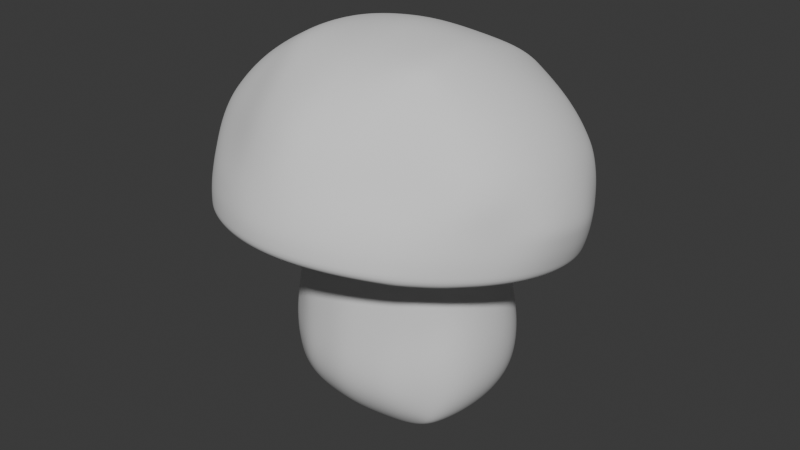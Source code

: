 # Source: BeforeMerge.blend  (saved by Blender 5.0.119; exported with 4.5.12 LTS)
import bpy
from mathutils import Matrix  # noqa: F401  (used for matrix-valued properties, if any)

bpy.ops.wm.read_factory_settings(use_empty=True)
scene = bpy.context.scene
scene.name = 'Scene'

# ---- collections
col_collection = bpy.data.collections.new('Collection'); scene.collection.children.link(col_collection)

# ---- materials (node trees are filled in below, after node groups)
mat_material = bpy.data.materials.new('Material')
mat_material.alpha_threshold = 0.0
mat_material.use_backface_culling_lightprobe_volume = False
mat_material.roughness = 0.5
mat_material.line_color = (0.0, 0.0, 0.0, 1.0)

# ---- material node trees
mat_material.use_nodes = True; mat_material.node_tree.nodes.clear()
_N = mat_material.node_tree.nodes; _L = mat_material.node_tree.links
n0 = _N.new('ShaderNodeOutputMaterial'); n0.name = 'Material Output'; n0.location = (200, 100)
n1 = _N.new('ShaderNodeBsdfPrincipled'); n1.name = 'Principled BSDF'; n1.location = (-200, 100)
_L.new(n1.outputs[0], n0.inputs[0])
n0.is_active_output = True

# ---- world
world_world = bpy.data.worlds.new('World'); scene.world = world_world
world_world.use_nodes = True; world_world.node_tree.nodes.clear()
_N = world_world.node_tree.nodes; _L = world_world.node_tree.links
n0 = _N.new('ShaderNodeOutputWorld'); n0.name = 'World Output'; n0.location = (200, 100)
n1 = _N.new('ShaderNodeBackground'); n1.name = 'Background'; n1.location = (-200, 100)
n1.inputs[0].default_value = (0.05088, 0.05088, 0.05088, 1.0)
_L.new(n1.outputs[0], n0.inputs[0])
n0.is_active_output = True
world_world.color = (0.05088, 0.05088, 0.05088)
world_world.sun_shadow_jitter_overblur = 0.0

# ---- meshes
me_cube_001 = bpy.data.meshes.new('Cube.001')
me_cube_001.from_pydata([(-1.041, -1.154, -0.735), (-0.701, -0.4722, 0.5752), (-1.057, 0.8738, -1.083), (-0.6808, 0.7257, 0.3754), (-1.368, 0.4743, -1.011), (-1.483, -0.0979, -0.9139), (-1.369, -0.6697, -0.8172), (-1.1, -0.9568, -0.1079), (-1.058, -0.7927, 0.162), (-0.8912, -0.637, 0.4119), (-0.7945, -0.2058, 0.5618), (-0.8461, 0.1216, 0.5143), (-0.7945, 0.4478, 0.4503), (-0.8246, 0.8677, 0.156), (-0.9509, 0.9539, -0.1285), (-1.006, 1.02, -0.4514), (0.0, 1.268, -1.166), (-0.5466, 1.199, -1.148), (-0.4823, 0.8284, 0.3887), (0.0, 0.8921, 0.3873), (-0.5499, -1.477, -0.6801), (0.0, -1.591, -0.6608), (0.0, -0.6479, 0.65), (-0.4823, -0.5841, 0.6297), (-1.423, -0.5429, -0.1814), (-1.325, -0.4133, 0.09391), (-1.106, -0.3069, 0.353), (-1.549, -0.02804, -0.2706), (-1.41, 0.04542, 0.01543), (-1.179, 0.09005, 0.2848), (-1.432, 0.5033, -0.3626), (-1.325, 0.5112, -0.06386), (-1.106, 0.4907, 0.2169), (-0.4738, 1.301, -0.493), (-0.4823, 1.196, -0.1288), (-0.4823, 1.058, 0.137), (0.0, 1.419, -0.5135), (0.0, 1.3, -0.1293), (0.0, 1.15, 0.133), (0.0, -1.449, -0.03191), (0.0, -1.233, 0.2852), (0.0, -0.9807, 0.4944), (-0.4738, -1.32, -0.05248), (-0.4823, -1.111, 0.2483), (-0.4823, -0.8812, 0.4668), (-0.6301, 0.5964, -0.9427), (0.0, 0.6963, -0.9445), (-0.7996, -0.04747, -0.8863), (-0.5591, -0.5839, -0.7284), (0.0, -0.739, -0.8579), (0.0, 0.4975, 0.6057), (-0.4823, 0.474, 0.5671), (0.0, 0.1388, 0.7224), (-0.4823, 0.1353, 0.6611), (0.0, -0.2296, 0.7298), (-0.4823, -0.2084, 0.6868), (-1.242, 0.659, -1.044), (-1.454, 0.1934, -0.9632), (-1.454, -0.3891, -0.8645), (-1.254, -0.8806, -0.7813), (-1.05, -1.078, -0.2749), (-1.099, -0.8583, 0.05634), (-0.989, -0.7222, 0.2857), (-0.778, -0.543, 0.5162), (-0.7382, -0.3579, 0.5766), (-0.8332, -0.0439, 0.5402), (-0.8332, 0.2868, 0.4838), (-0.7382, 0.5978, 0.4135), (-0.739, 0.7966, 0.2872), (-0.8986, 0.9199, 0.009598), (-0.991, 0.9882, -0.2516), (-1.003, 1.042, -0.6669), (-0.2619, 1.284, -1.162), (-0.8088, 1.085, -1.125), (-0.618, 0.782, 0.3803), (-0.2619, 0.8634, 0.3882), (-0.8112, -1.341, -0.7024), (-0.2658, -1.563, -0.6657), (-0.2619, -0.6194, 0.6412), (-0.618, -0.5432, 0.6065), (-1.387, -0.4608, -0.01683), (-1.232, -0.3638, 0.2219), (-1.522, -0.2929, -0.2247), (-1.388, -0.1896, 0.05556), (-1.16, -0.1131, 0.3195), (-1.476, 0.02183, -0.09934), (-1.312, 0.0684, 0.1478), (-1.524, 0.2393, -0.3169), (-1.388, 0.2823, -0.02497), (-1.16, 0.2942, 0.25), (-1.387, 0.5132, -0.1831), (-1.232, 0.5061, 0.0735), (-1.297, -0.7712, -0.1419), (-1.22, -0.617, 0.129), (-1.016, -0.4837, 0.3844), (-0.9539, -0.2477, 0.4678), (-1.02, 0.1079, 0.408), (-0.9539, 0.4653, 0.3461), (-1.016, 0.6712, 0.1873), (-1.22, 0.722, -0.09946), (-1.307, 0.7487, -0.405), (-1.435, 0.511, -0.5697), (-1.599, -0.06611, -0.464), (-1.398, -0.6247, -0.3612), (-0.4818, 1.241, -0.2443), (-0.4823, 1.136, -0.0009352), (-0.2488, 1.372, -0.5053), (-0.2619, 1.253, -0.1252), (-0.2619, 1.108, 0.1366), (0.0, 1.35, -0.2447), (0.0, 1.235, -0.002693), (-0.7618, 1.167, -0.473), (-0.7259, 1.087, -0.1297), (-0.6748, 0.9575, 0.1427), (-0.4823, 0.9607, 0.2689), (0.0, 1.041, 0.2634), (0.0, 1.43, -0.7327), (-0.4918, 1.306, -0.7098), (0.0, -1.333, 0.168), (0.0, -1.12, 0.393), (-0.2487, -1.404, -0.03963), (-0.2619, -1.187, 0.2724), (-0.2619, -0.941, 0.4841), (-0.4806, -1.206, 0.1292), (-0.4823, -1.007, 0.36), (0.0, -0.8232, 0.5814), (-0.4823, -0.7411, 0.5594), (-0.7046, -0.7541, 0.4343), (-0.761, -0.9501, 0.2054), (-0.7734, -1.144, -0.07563), (-0.4697, -1.419, -0.218), (0.0, -1.516, -0.201), (-0.2839, 0.6894, -0.9433), (-0.8063, 0.2481, -0.9217), (-0.7608, -0.3789, -0.8426), (-0.2288, -0.728, -0.8468), (-0.4968, 0.8311, -1.163), (0.0, 0.9295, -1.18), (0.0, -0.9256, -0.8745), (-0.4973, -0.8292, -0.891), (-0.8251, -0.5659, -0.9273), (-0.9676, -0.07528, -1.01), (-0.9153, 0.4375, -1.087), (-0.2619, 0.4868, 0.5916), (0.0, 0.3121, 0.6786), (-0.4823, 0.3002, 0.6217), (-0.2619, 0.1382, 0.6991), (0.0, -0.03714, 0.7382), (-0.4823, -0.0309, 0.6817), (-0.2619, -0.2188, 0.713), (0.0, 0.7008, 0.5052), (-0.4823, 0.6585, 0.4909), (-0.618, 0.4562, 0.5354), (-0.618, 0.1311, 0.6203), (-0.618, -0.1983, 0.6513), (-0.4823, -0.4006, 0.6716), (0.0, -0.4431, 0.7004), (-1.453, -0.2254, -0.05714), (-1.291, -0.1529, 0.1856), (-1.453, 0.2713, -0.1419), (-1.291, 0.2912, 0.1098), (-1.252, -0.8731, -0.3155), (-1.274, -0.6746, 0.01975), (-1.134, -0.5559, 0.2556), (-0.8758, -0.407, 0.4942), (-1.003, -0.07365, 0.4387), (-1.003, 0.29, 0.3766), (-0.8758, 0.626, 0.3179), (-1.134, 0.7038, 0.04066), (-1.274, 0.7367, -0.2211), (-1.298, 0.7723, -0.6175), (-1.574, 0.2223, -0.5169), (-1.565, -0.3536, -0.4112), (-0.2616, 1.3, -0.24), (-0.2619, 1.19, 0.001029), (-0.7999, 1.164, -0.6865), (-0.7487, 1.128, -0.2555), (-0.6951, 1.022, 0.001879), (-0.618, 0.9018, 0.2679), (-0.2619, 1.005, 0.2668), (-0.2426, 1.398, -0.7266), (-0.2599, -1.285, 0.1548), (-0.2619, -1.076, 0.3814), (-0.2619, -0.7883, 0.5725), (-0.6687, -0.6402, 0.5316), (-0.7356, -0.8569, 0.3193), (-0.7735, -1.029, 0.1007), (-0.7727, -1.275, -0.2525), (-0.2417, -1.491, -0.2055), (-0.7845, 0.6647, -1.131), (-0.2608, 0.9031, -1.175), (-0.2608, -0.8981, -0.8792), (-0.695, -0.7367, -0.8979), (-0.9183, -0.319, -0.9707), (-0.9717, 0.1753, -1.041), (-0.2619, 0.3071, 0.6571), (-0.2619, -0.03287, 0.7176), (-0.2619, 0.6813, 0.4998), (-0.618, 0.627, 0.4701), (-0.618, 0.2909, 0.5839), (-0.618, -0.02975, 0.643), (-0.618, -0.376, 0.6412), (-0.2619, -0.4232, 0.6883), (-1.046, -1.157, -0.6184), (-1.05, -1.147, -0.4989), (-1.051, -1.116, -0.3833), (-1.019, 1.021, -0.7717), (-1.034, 0.9889, -0.88), (-1.046, 0.9364, -0.9847), (-1.395, 0.4949, -0.9049), (-1.416, 0.5094, -0.7929), (-1.428, 0.5126, -0.679), (-1.525, -0.08994, -0.8037), (-1.561, -0.08169, -0.6885), (-1.583, -0.07356, -0.5733), (-1.386, -0.6701, -0.7034), (-1.398, -0.6635, -0.5858), (-1.399, -0.6456, -0.4702), (0.0, 1.338, -1.065), (0.0, 1.393, -0.9571), (0.0, 1.419, -0.8434), (-0.5257, 1.253, -1.045), (-0.5084, 1.292, -0.9357), (-0.4983, 1.306, -0.8211), (-0.5223, -1.492, -0.5618), (-0.4984, -1.49, -0.4412), (-0.4824, -1.459, -0.3257), (0.0, -1.598, -0.5428), (0.0, -1.591, -0.4227), (0.0, -1.555, -0.308), (-1.261, -0.8954, -0.6642), (-1.264, -0.9008, -0.5437), (-1.26, -0.8899, -0.4261), (-1.263, 0.7028, -0.942), (-1.281, 0.7387, -0.8343), (-1.291, 0.7593, -0.7239), (-1.496, 0.2067, -0.855), (-1.533, 0.2169, -0.7412), (-1.557, 0.221, -0.6264), (-1.494, -0.3863, -0.7524), (-1.528, -0.3798, -0.6358), (-1.55, -0.3674, -0.5204), (-0.805, 1.129, -1.022), (-0.802, 1.16, -0.9116), (-0.8006, 1.167, -0.7974), (-0.2442, 1.342, -1.061), (-0.2334, 1.384, -0.9519), (-0.235, 1.398, -0.8379), (-0.7999, -1.35, -0.5878), (-0.7892, -1.345, -0.4707), (-0.7803, -1.315, -0.358), (-0.2467, -1.575, -0.5476), (-0.2349, -1.57, -0.4275), (-0.2361, -1.535, -0.3126), (-0.6635, -0.6486, -0.9376), (-0.261, -0.7973, -0.912), (-0.492, -0.7274, -0.9283), (0.0, 0.8259, -1.174), (-0.492, 0.7546, -1.162), (-0.8815, 0.1894, -1.058), (-0.7534, -0.5459, -0.9472), (-0.8348, -0.2856, -0.9936), (-0.8917, -0.06169, -1.033), (-0.2611, 0.8056, -1.171), (0.0, -0.8192, -0.9084), (-0.7423, 0.6118, -1.138), (-0.7875, 0.4439, -1.107), (-0.6434, 0.5145, -2.386), (-0.6436, -0.5235, -2.393), (-0.7058, 0.2983, -2.441), (-0.7307, -0.005974, -2.463), (-0.7058, -0.3428, -2.441), (0.0, 0.6497, -2.476), (-0.3907, 0.6014, -2.457), (-0.7198, -0.5725, -2.13), (-0.7184, -0.581, -1.738), (-0.6538, -0.5848, -1.297), (-0.6688, 0.5666, -1.307), (-0.7197, 0.5949, -1.738), (-0.7198, 0.581, -2.13), (0.0, -0.6596, -0.7759), (-0.3973, -0.6235, -0.7759), (-0.3907, -0.5727, -2.457), (0.0, -0.6113, -2.475), (0.0, -0.8361, -2.141), (0.0, -0.8343, -1.738), (0.0, -0.7666, -1.298), (-0.3997, -0.7695, -2.138), (-0.4009, -0.7603, -1.738), (-0.391, -0.703, -1.3), (-0.8839, -0.3428, -2.134), (-0.8921, -0.3428, -1.738), (-0.8012, -0.3428, -1.306), (-0.932, -0.005974, -2.138), (-0.9439, -0.005974, -1.738), (-0.8533, -0.005974, -1.307), (-0.8839, 0.3083, -2.134), (-0.892, 0.3179, -1.738), (-0.8028, 0.3152, -1.307), (-0.3957, 0.3223, -2.596), (0.0, 0.3397, -2.636), (-0.3997, -0.005974, -2.632), (0.0, -0.005974, -2.678), (-0.3957, -0.3428, -2.596), (0.0, -0.3428, -2.636), (-0.3997, 0.7764, -2.138), (-0.4012, 0.7925, -1.738), (-0.3919, 0.7095, -1.307), (0.0, 0.8543, -2.141), (0.0, 0.8733, -1.738), (0.0, 0.7783, -1.307), (-0.6765, 0.4273, -2.416), (-0.7243, 0.1512, -2.457), (-0.7243, -0.1832, -2.457), (-0.6768, -0.4828, -2.418), (-0.2045, 0.6319, -2.472), (-0.5346, 0.5629, -2.43), (-0.6851, -0.5618, -2.295), (-0.7305, -0.5859, -1.942), (-0.6773, -0.5719, -1.527), (-0.633, -0.579, -1.028), (-0.6407, 0.5725, -1.082), (-0.6786, 0.5753, -1.527), (-0.7311, 0.598, -1.942), (-0.6849, 0.5484, -2.287), (-0.2045, -0.6416, -0.7759), (-0.5355, -0.5974, -0.7759), (-0.5346, -0.5422, -2.43), (-0.2045, -0.5937, -2.471), (0.0, -0.8578, -1.944), (0.0, -0.8029, -1.529), (-0.2045, -0.8087, -2.141), (-0.2045, -0.8041, -1.738), (-0.1994, -0.7388, -1.299), (-0.4018, -0.7857, -1.943), (-0.3969, -0.7317, -1.528), (0.0, -0.7126, -1.026), (-0.3918, -0.6658, -1.03), (-0.5346, -0.661, -1.3), (-0.5361, -0.6966, -1.738), (-0.5359, -0.7015, -2.134), (-0.3946, -0.6896, -2.316), (0.0, -0.7439, -2.324), (-0.9052, -0.3428, -1.943), (-0.8538, -0.3428, -1.526), (-0.9202, -0.1832, -2.137), (-0.931, -0.1832, -1.738), (-0.8422, -0.1832, -1.307), (-0.9576, -0.005974, -1.943), (-0.9044, -0.005974, -1.525), (-0.9202, 0.1565, -2.137), (-0.931, 0.1625, -1.738), (-0.8425, 0.162, -1.307), (-0.9051, 0.3153, -1.943), (-0.8536, 0.3141, -1.526), (-0.8203, -0.4749, -2.131), (-0.8215, -0.4749, -1.738), (-0.7374, -0.4749, -1.3), (-0.7745, -0.3428, -1.053), (-0.8129, -0.005974, -1.082), (-0.7763, 0.3306, -1.082), (-0.7541, 0.4547, -1.307), (-0.8217, 0.4629, -1.738), (-0.8203, 0.4518, -2.131), (-0.8145, 0.3003, -2.304), (-0.8524, -0.005974, -2.316), (-0.8145, -0.3428, -2.304), (-0.2045, 0.3337, -2.623), (0.0, 0.1689, -2.668), (-0.2045, -0.005974, -2.662), (-0.3986, -0.1832, -2.623), (0.0, -0.1832, -2.668), (-0.2045, -0.3428, -2.623), (-0.3919, 0.4711, -2.547), (0.0, 0.5027, -2.577), (0.0, -0.4749, -2.576), (-0.3919, -0.4749, -2.547), (-0.5353, -0.3428, -2.546), (-0.5359, -0.005974, -2.577), (-0.5353, 0.3097, -2.546), (-0.4018, 0.8042, -1.943), (-0.3979, 0.7522, -1.528), (-0.2045, 0.8269, -2.141), (-0.2045, 0.843, -1.738), (-0.1995, 0.7504, -1.307), (0.0, 0.8859, -1.944), (0.0, 0.8286, -1.529), (-0.5359, 0.7039, -2.134), (-0.5361, 0.7199, -1.738), (-0.5347, 0.6568, -1.307), (-0.3926, 0.6667, -1.082), (0.0, 0.7316, -1.082), (0.0, 0.7717, -2.324), (-0.3946, 0.7063, -2.316), (-0.2045, -0.8283, -1.944), (-0.2045, -0.7734, -1.529), (-0.2043, -0.6904, -1.028), (-0.5347, -0.6325, -1.032), (-0.5355, -0.6754, -1.528), (-0.5362, -0.7167, -1.943), (-0.5351, -0.6379, -2.303), (-0.2045, -0.7207, -2.323), (-0.9446, -0.1832, -1.943), (-0.8921, -0.1832, -1.525), (-0.9446, 0.1607, -1.943), (-0.8921, 0.1607, -1.525), (-0.7654, -0.4749, -2.293), (-0.8365, -0.4749, -1.942), (-0.778, -0.4749, -1.527), (-0.7186, -0.4683, -1.034), (-0.8028, -0.1832, -1.076), (-0.8037, 0.1613, -1.082), (-0.7226, 0.471, -1.082), (-0.7774, 0.4532, -1.527), (-0.8367, 0.4628, -1.942), (-0.7654, 0.4352, -2.293), (-0.8429, 0.1523, -2.312), (-0.8429, -0.1832, -2.312), (-0.2045, 0.1666, -2.652), (-0.2045, -0.1832, -2.652), (-0.5347, 0.4483, -2.505), (-0.2045, 0.4911, -2.568), (-0.2045, -0.4749, -2.568), (-0.5347, -0.4749, -2.505), (-0.5357, -0.1832, -2.569), (-0.5357, 0.1561, -2.569), (-0.2045, 0.8563, -1.944), (-0.2045, 0.799, -1.529), (-0.5351, 0.6481, -2.303), (-0.5362, 0.7279, -1.943), (-0.5356, 0.6875, -1.528), (-0.5348, 0.6332, -1.082), (-0.2045, 0.6982, -1.082), (-0.2045, 0.7482, -2.323), (-0.6274, -0.5558, -0.7801), (-0.6867, -0.475, -0.7971), (-0.7508, -0.3582, -0.8216), (-0.7755, -0.2075, -0.8484), (-0.791, -0.009868, -0.8843), (-0.7858, 0.1658, -0.9166), (-0.7761, 0.272, -0.937), (-0.754, 0.3605, -0.9534), (-0.7091, 0.4631, -0.9717), (-0.6294, 0.5652, -0.99), (-0.5154, 0.628, -0.9983), (-0.3712, 0.6622, -1.001), (-0.2305, 0.6849, -1.005), (-0.1539, 0.6941, -1.006), (0.0, 0.7204, -1.013), (-0.5327, -0.5968, -0.7662), (0.0, -0.6596, -0.749), (-0.2045, -0.6416, -0.7513), (-0.3866, -0.6245, -0.7563)], [], [(24, 80, 157, 82), (80, 25, 83, 157), (157, 83, 28, 85), (82, 157, 85, 27), (25, 81, 158, 83), (81, 26, 84, 158), (158, 84, 29, 86), (83, 158, 86, 28), (27, 85, 159, 87), (85, 28, 88, 159), (159, 88, 31, 90), (87, 159, 90, 30), (28, 86, 160, 88), (86, 29, 89, 160), (160, 89, 32, 91), (88, 160, 91, 31), (205, 60, 161, 232), (60, 7, 92, 161), (161, 92, 24, 103), (232, 161, 103, 217), (7, 61, 162, 92), (61, 8, 93, 162), (162, 93, 25, 80), (92, 162, 80, 24), (8, 62, 163, 93), (62, 9, 94, 163), (163, 94, 26, 81), (93, 163, 81, 25), (9, 63, 164, 94), (63, 1, 64, 164), (164, 64, 10, 95), (94, 164, 95, 26), (26, 95, 165, 84), (95, 10, 65, 165), (165, 65, 11, 96), (84, 165, 96, 29), (29, 96, 166, 89), (96, 11, 66, 166), (166, 66, 12, 97), (89, 166, 97, 32), (32, 97, 167, 98), (97, 12, 67, 167), (167, 67, 3, 68), (98, 167, 68, 13), (31, 91, 168, 99), (91, 32, 98, 168), (168, 98, 13, 69), (99, 168, 69, 14), (30, 90, 169, 100), (90, 31, 99, 169), (169, 99, 14, 70), (100, 169, 70, 15), (211, 101, 170, 235), (101, 30, 100, 170), (170, 100, 15, 71), (235, 170, 71, 206), (214, 102, 171, 238), (102, 27, 87, 171), (171, 87, 30, 101), (238, 171, 101, 211), (217, 103, 172, 241), (103, 24, 82, 172), (172, 82, 27, 102), (241, 172, 102, 214), (33, 104, 173, 106), (104, 34, 107, 173), (173, 107, 37, 109), (106, 173, 109, 36), (34, 105, 174, 107), (105, 35, 108, 174), (174, 108, 38, 110), (107, 174, 110, 37), (206, 71, 175, 244), (71, 15, 111, 175), (175, 111, 33, 117), (244, 175, 117, 223), (15, 70, 176, 111), (70, 14, 112, 176), (176, 112, 34, 104), (111, 176, 104, 33), (14, 69, 177, 112), (69, 13, 113, 177), (177, 113, 35, 105), (112, 177, 105, 34), (13, 68, 178, 113), (68, 3, 74, 178), (178, 74, 18, 114), (113, 178, 114, 35), (35, 114, 179, 108), (114, 18, 75, 179), (179, 75, 19, 115), (108, 179, 115, 38), (223, 117, 180, 247), (117, 33, 106, 180), (180, 106, 36, 116), (247, 180, 116, 220), (39, 118, 181, 120), (118, 40, 121, 181), (181, 121, 43, 123), (120, 181, 123, 42), (40, 119, 182, 121), (119, 41, 122, 182), (182, 122, 44, 124), (121, 182, 124, 43), (41, 125, 183, 122), (125, 22, 78, 183), (183, 78, 23, 126), (122, 183, 126, 44), (44, 126, 184, 127), (126, 23, 79, 184), (184, 79, 1, 63), (127, 184, 63, 9), (43, 124, 185, 128), (124, 44, 127, 185), (185, 127, 9, 62), (128, 185, 62, 8), (42, 123, 186, 129), (123, 43, 128, 186), (186, 128, 8, 61), (129, 186, 61, 7), (226, 130, 187, 250), (130, 42, 129, 187), (187, 129, 7, 60), (250, 187, 60, 205), (229, 131, 188, 253), (131, 39, 120, 188), (188, 120, 42, 130), (253, 188, 130, 226), (2, 73, 189), (73, 17, 136, 189), (189, 265, 266, 142), (56, 189, 142, 4), (17, 72, 190, 136), (72, 16, 137, 190), (190, 137, 257, 263), (136, 190, 263, 258), (48, 135, 255, 256), (135, 49, 264, 255), (191, 138, 21, 77), (139, 191, 77, 20), (6, 140, 192, 59), (140, 260, 254, 192), (192, 139, 20, 76), (59, 192, 0), (5, 141, 193, 58), (141, 262, 261, 193), (193, 261, 260, 140), (58, 193, 140, 6), (4, 142, 194, 57), (142, 266, 259, 194), (194, 259, 262, 141), (57, 194, 141, 5), (50, 143, 195, 144), (143, 51, 145, 195), (195, 145, 53, 146), (144, 195, 146, 52), (52, 146, 196, 147), (146, 53, 148, 196), (196, 148, 55, 149), (147, 196, 149, 54), (19, 75, 197, 150), (75, 18, 151, 197), (197, 151, 51, 143), (150, 197, 143, 50), (18, 74, 198, 151), (74, 3, 67, 198), (198, 67, 12, 152), (151, 198, 152, 51), (51, 152, 199, 145), (152, 12, 66, 199), (199, 66, 11, 153), (145, 199, 153, 53), (53, 153, 200, 148), (153, 11, 65, 200), (200, 65, 10, 154), (148, 200, 154, 55), (55, 154, 201, 155), (154, 10, 64, 201), (201, 64, 1, 79), (155, 201, 79, 23), (54, 149, 202, 156), (149, 55, 155, 202), (202, 155, 23, 78), (156, 202, 78, 22), (189, 56, 2), (0, 192, 76), (45, 265, 258), (192, 254, 256, 139), (77, 251, 224, 20), (251, 252, 225, 224), (252, 253, 226, 225), (21, 227, 251, 77), (227, 228, 252, 251), (228, 229, 253, 252), (76, 248, 203, 0), (248, 249, 204, 203), (249, 250, 205, 204), (20, 224, 248, 76), (224, 225, 249, 248), (225, 226, 250, 249), (72, 245, 218, 16), (245, 246, 219, 218), (246, 247, 220, 219), (17, 221, 245, 72), (221, 222, 246, 245), (222, 223, 247, 246), (73, 242, 221, 17), (242, 243, 222, 221), (243, 244, 223, 222), (2, 208, 242, 73), (208, 207, 243, 242), (207, 206, 244, 243), (58, 239, 212, 5), (239, 240, 213, 212), (240, 241, 214, 213), (6, 215, 239, 58), (215, 216, 240, 239), (216, 217, 241, 240), (57, 236, 209, 4), (236, 237, 210, 209), (237, 238, 211, 210), (5, 212, 236, 57), (212, 213, 237, 236), (213, 214, 238, 237), (56, 233, 208, 2), (233, 234, 207, 208), (234, 235, 206, 207), (4, 209, 233, 56), (209, 210, 234, 233), (210, 211, 235, 234), (59, 230, 215, 6), (230, 231, 216, 215), (231, 232, 217, 216), (0, 203, 230, 59), (203, 204, 231, 230), (204, 205, 232, 231), (261, 262, 47, 134), (256, 255, 191, 139), (258, 263, 132, 45), (255, 264, 138, 191), (260, 261, 134, 48), (266, 265, 45), (259, 266, 45, 133), (258, 265, 189, 136), (254, 260, 48), (256, 254, 48), (263, 257, 46, 132), (262, 259, 133, 47), (284, 329, 394, 331), (329, 285, 332, 394), (394, 332, 288, 334), (331, 394, 334, 287), (285, 330, 395, 332), (330, 286, 333, 395), (395, 333, 289, 335), (332, 395, 335, 288), (286, 336, 396, 333), (336, 280, 325, 396), (396, 325, 281, 337), (333, 396, 337, 289), (289, 337, 397, 338), (337, 281, 326, 397), (320, 397, 326, 434), (338, 397, 320, 276), (288, 335, 398, 339), (335, 289, 338, 398), (398, 338, 276, 319), (339, 398, 319, 275), (287, 334, 399, 340), (334, 288, 339, 399), (399, 339, 275, 318), (340, 399, 318, 274), (282, 341, 400, 327), (341, 287, 340, 400), (400, 340, 274, 317), (327, 400, 317, 268), (283, 342, 401, 328), (342, 284, 331, 401), (401, 331, 287, 341), (328, 401, 341, 282), (290, 343, 402, 345), (343, 291, 346, 402), (402, 346, 294, 348), (345, 402, 348, 293), (291, 344, 403, 346), (344, 292, 347, 403), (403, 347, 295, 349), (346, 403, 349, 294), (293, 348, 404, 350), (348, 294, 351, 404), (404, 351, 297, 353), (350, 404, 353, 296), (294, 349, 405, 351), (349, 295, 352, 405), (405, 352, 298, 354), (351, 405, 354, 297), (268, 317, 406, 314), (317, 274, 355, 406), (406, 355, 290, 366), (314, 406, 366, 271), (274, 318, 407, 355), (318, 275, 356, 407), (407, 356, 291, 343), (355, 407, 343, 290), (275, 319, 408, 356), (319, 276, 357, 408), (408, 357, 292, 344), (356, 408, 344, 291), (276, 320, 409, 357), (409, 320, 434, 435), (358, 409, 435, 436), (357, 409, 358, 292), (292, 358, 410, 347), (410, 358, 436, 437), (359, 410, 437, 438), (347, 410, 359, 295), (295, 359, 411, 352), (411, 359, 438, 439), (360, 411, 439, 440, 441), (352, 411, 360, 298), (298, 360, 412, 361), (412, 360, 441, 442), (321, 412, 442, 443), (361, 412, 321, 277), (297, 354, 413, 362), (354, 298, 361, 413), (413, 361, 277, 322), (362, 413, 322, 278), (296, 353, 414, 363), (353, 297, 362, 414), (414, 362, 278, 323), (363, 414, 323, 279), (269, 364, 415, 311), (364, 296, 363, 415), (415, 363, 279, 324), (311, 415, 324, 267), (270, 365, 416, 312), (365, 293, 350, 416), (416, 350, 296, 364), (312, 416, 364, 269), (271, 366, 417, 313), (366, 290, 345, 417), (417, 345, 293, 365), (313, 417, 365, 270), (367, 300, 368, 418), (418, 368, 302, 369), (301, 369, 419, 370), (369, 302, 371, 419), (419, 371, 304, 372), (370, 419, 372, 303), (267, 316, 420, 311), (316, 273, 373, 420), (420, 373, 299, 379), (311, 420, 379, 269), (273, 315, 421, 373), (315, 272, 374, 421), (421, 374, 300, 367), (373, 421, 367, 299), (303, 372, 422, 376), (372, 304, 375, 422), (422, 375, 283, 328), (376, 422, 328, 282), (271, 377, 423, 314), (377, 303, 376, 423), (423, 376, 282, 327), (314, 423, 327, 268), (270, 378, 424, 313), (378, 301, 370, 424), (424, 370, 303, 377), (313, 424, 377, 271), (269, 379, 425, 312), (312, 425, 378, 270), (305, 380, 426, 382), (380, 306, 383, 426), (426, 383, 309, 385), (382, 426, 385, 308), (306, 381, 427, 383), (381, 307, 384, 427), (427, 384, 310, 386), (383, 427, 386, 309), (267, 324, 428, 316), (324, 279, 387, 428), (428, 387, 305, 393), (316, 428, 393, 273), (279, 323, 429, 387), (323, 278, 388, 429), (429, 388, 306, 380), (387, 429, 380, 305), (278, 322, 430, 388), (322, 277, 389, 430), (430, 389, 307, 381), (388, 430, 381, 306), (277, 321, 431, 389), (431, 321, 443, 444), (390, 431, 444, 445), (389, 431, 390, 307), (307, 390, 432, 384), (432, 390, 445, 446), (448, 391, 432, 446, 447), (384, 432, 391, 310), (273, 393, 433, 315), (393, 305, 382, 433), (433, 382, 308, 392), (315, 433, 392, 272), (449, 326, 281, 452), (434, 326, 449), (451, 325, 280, 450), (452, 281, 325, 451), (448, 447, 132, 46), (447, 446, 132), (446, 445, 132), (445, 444, 45, 132), (444, 443, 45), (443, 442, 45), (442, 441, 133, 45), (441, 440, 133), (440, 439, 133), (439, 438, 47, 133), (438, 437, 134, 47), (437, 436, 134), (436, 435, 48, 134), (435, 434, 48), (434, 449, 48), (449, 452, 48), (452, 451, 135, 48), (451, 450, 49, 135)])
me_cube_001.polygons.foreach_set('use_smooth', [True] * 426)
me_cube_001.polygons.foreach_set('material_index', [0, 0, 0, 0, 0, 0, 0, 0, 0, 0, 0, 0, 0, 0, 0, 0, 0, 0, 0, 0, 0, 0, 0, 0, 0, 0, 0, 0, 0, 0, 0, 0, 0, 0, 0, 0, 0, 0, 0, 0, 0, 0, 0, 0, 0, 0, 0, 0, 0, 0, 0, 0, 0, 0, 0, 0, 0, 0, 0, 0, 0, 0, 0, 0, 0, 0, 0, 0, 0, 0, 0, 0, 0, 0, 0, 0, 0, 0, 0, 0, 0, 0, 0, 0, 0, 0, 0, 0, 0, 0, 0, 0, 0, 0, 0, 0, 0, 0, 0, 0, 0, 0, 0, 0, 0, 0, 0, 0, 0, 0, 0, 0, 0, 0, 0, 0, 0, 0, 0, 0, 0, 0, 0, 0, 0, 0, 0, 0, 0, 0, 0, 0, 0, 0, 0, 0, 0, 0, 0, 0, 0, 0, 0, 0, 0, 0, 0, 0, 0, 0, 0, 0, 0, 0, 0, 0, 0, 0, 0, 0, 0, 0, 0, 0, 0, 0, 0, 0, 0, 0, 0, 0, 0, 0, 0, 0, 0, 0, 0, 0, 0, 0, 0, 0, 0, 0, 0, 0, 0, 0, 0, 0, 0, 0, 0, 0, 0, 0, 0, 0, 0, 0, 0, 0, 0, 0, 0, 0, 0, 0, 0, 0, 0, 0, 0, 0, 0, 0, 0, 0, 0, 0, 0, 0, 0, 0, 0, 0, 0, 0, 0, 0, 0, 0, 0, 0, 0, 0, 0, 0, 0, 0, 0, 0, 0, 0, 0, 0, 1, 1, 1, 1, 1, 1, 1, 1, 1, 1, 1, 1, 1, 1, 1, 1, 1, 1, 1, 1, 1, 1, 1, 1, 1, 1, 1, 1, 1, 1, 1, 1, 1, 1, 1, 1, 1, 1, 1, 1, 1, 1, 1, 1, 1, 1, 1, 1, 1, 1, 1, 1, 1, 1, 1, 1, 1, 1, 1, 1, 1, 1, 1, 1, 1, 1, 1, 1, 1, 1, 1, 1, 1, 1, 1, 1, 1, 1, 1, 1, 1, 1, 1, 1, 1, 1, 1, 1, 1, 1, 1, 1, 1, 1, 1, 1, 1, 1, 1, 1, 1, 1, 1, 1, 1, 1, 1, 1, 1, 1, 1, 1, 1, 1, 1, 1, 1, 1, 1, 1, 1, 1, 1, 1, 1, 1, 1, 1, 1, 1, 1, 1, 1, 1, 1, 1, 1, 1, 1, 1, 1, 1, 1, 1, 1, 1, 1, 1, 1, 1, 1, 1, 1, 1, 1, 1, 1, 1, 1, 1, 0, 0, 0, 0, 0, 0, 0, 0, 0, 0, 0, 0, 0, 0, 0, 0, 0, 0])
_uv = me_cube_001.uv_layers.new(name='UVMap')
_uv.uv.foreach_set('vector', [0.447, 0.0617, 0.4825, 0.06242, 0.4824, 0.09374, 0.4466, 0.09366, 0.4825, 0.06242, 0.5048, 0.0625, 0.5048, 0.09375, 0.4824, 0.09374, 0.4824, 0.09374, 0.5048, 0.09375, 0.5048, 0.125, 0.4824, 0.125, 0.4466, 0.09366, 0.4824, 0.09374, 0.4824, 0.125, 0.4466, 0.125, 0.5048, 0.0625, 0.5318, 0.0625, 0.5318, 0.09375, 0.5048, 0.09375, 0.5318, 0.0625, 0.5625, 0.0625, 0.5625, 0.09375, 0.5318, 0.09375, 0.5318, 0.09375, 0.5625, 0.09375, 0.5625, 0.125, 0.5318, 0.125, 0.5048, 0.09375, 0.5318, 0.09375, 0.5318, 0.125, 0.5048, 0.125, 0.4466, 0.125, 0.4824, 0.125, 0.4824, 0.1563, 0.4466, 0.1563, 0.4824, 0.125, 0.5048, 0.125, 0.5048, 0.1563, 0.4824, 0.1563, 0.4824, 0.1563, 0.5048, 0.1563, 0.5048, 0.1875, 0.4824, 0.1875, 0.4466, 0.1563, 0.4824, 0.1563, 0.4824, 0.1875, 0.4466, 0.188, 0.5048, 0.125, 0.5318, 0.125, 0.5318, 0.1563, 0.5048, 0.1563, 0.5318, 0.125, 0.5625, 0.125, 0.5625, 0.1563, 0.5318, 0.1563, 0.5318, 0.1563, 0.5625, 0.1563, 0.5625, 0.1875, 0.5318, 0.1875, 0.5048, 0.1563, 0.5318, 0.1563, 0.5318, 0.1875, 0.5048, 0.1875, 0.4129, -0.01513, 0.4214, -0.01273, 0.417, 0.02461, 0.4078, 0.0254, 0.4214, -0.01273, 0.4558, -0.002924, 0.4488, 0.02847, 0.417, 0.02461, 0.417, 0.02461, 0.4488, 0.02847, 0.447, 0.0617, 0.4139, 0.0611, 0.4078, 0.0254, 0.417, 0.02461, 0.4139, 0.0611, 0.4042, 0.06145, 0.4558, -0.002924, 0.483, 0.0, 0.4826, 0.03109, 0.4488, 0.02847, 0.483, 0.0, 0.5, 0.0, 0.5044, 0.03125, 0.4826, 0.03109, 0.4826, 0.03109, 0.5044, 0.03125, 0.5048, 0.0625, 0.4825, 0.06242, 0.4488, 0.02847, 0.4826, 0.03109, 0.4825, 0.06242, 0.447, 0.0617, 0.5, 0.0, 0.5313, 0.0, 0.5317, 0.03125, 0.5044, 0.03125, 0.5313, 0.0, 0.5625, 0.0, 0.5625, 0.03125, 0.5317, 0.03125, 0.5317, 0.03125, 0.5625, 0.03125, 0.5625, 0.0625, 0.5318, 0.0625, 0.5044, 0.03125, 0.5317, 0.03125, 0.5318, 0.0625, 0.5048, 0.0625, 0.5625, 0.0, 0.5938, 0.0, 0.5937, 0.03125, 0.5625, 0.03125, 0.5938, 0.0, 0.625, 0.0, 0.625, 0.03125, 0.5937, 0.03125, 0.5937, 0.03125, 0.625, 0.03125, 0.625, 0.0625, 0.5938, 0.0625, 0.5625, 0.03125, 0.5937, 0.03125, 0.5938, 0.0625, 0.5625, 0.0625, 0.5625, 0.0625, 0.5938, 0.0625, 0.5938, 0.09375, 0.5625, 0.09375, 0.5938, 0.0625, 0.625, 0.0625, 0.625, 0.09375, 0.5938, 0.09375, 0.5938, 0.09375, 0.625, 0.09375, 0.625, 0.125, 0.5938, 0.125, 0.5625, 0.09375, 0.5938, 0.09375, 0.5938, 0.125, 0.5625, 0.125, 0.5625, 0.125, 0.5938, 0.125, 0.5938, 0.1563, 0.5625, 0.1563, 0.5938, 0.125, 0.625, 0.125, 0.625, 0.1562, 0.5938, 0.1563, 0.5938, 0.1563, 0.625, 0.1562, 0.625, 0.1875, 0.5938, 0.1875, 0.5625, 0.1563, 0.5938, 0.1563, 0.5938, 0.1875, 0.5625, 0.1875, 0.5625, 0.1875, 0.5938, 0.1875, 0.5937, 0.2188, 0.5625, 0.2188, 0.5938, 0.1875, 0.625, 0.1875, 0.625, 0.2188, 0.5937, 0.2188, 0.5937, 0.2188, 0.625, 0.2188, 0.625, 0.2626, 0.5938, 0.2626, 0.5625, 0.2188, 0.5937, 0.2188, 0.5938, 0.2626, 0.5625, 0.2626, 0.5048, 0.1875, 0.5318, 0.1875, 0.5318, 0.2187, 0.5048, 0.2188, 0.5318, 0.1875, 0.5625, 0.1875, 0.5625, 0.2188, 0.5318, 0.2187, 0.5318, 0.2187, 0.5625, 0.2188, 0.5625, 0.2626, 0.5318, 0.2626, 0.5048, 0.2188, 0.5318, 0.2187, 0.5318, 0.2626, 0.5048, 0.2626, 0.4466, 0.188, 0.4824, 0.1875, 0.4824, 0.2189, 0.4466, 0.2206, 0.4824, 0.1875, 0.5048, 0.1875, 0.5048, 0.2188, 0.4824, 0.2189, 0.4824, 0.2189, 0.5048, 0.2188, 0.5048, 0.2626, 0.4824, 0.2627, 0.4466, 0.2206, 0.4824, 0.2189, 0.4824, 0.2627, 0.4466, 0.2645, 0.4036, 0.1882, 0.4131, 0.1884, 0.4131, 0.2229, 0.4036, 0.2216, 0.4131, 0.1884, 0.4466, 0.188, 0.4466, 0.2206, 0.4131, 0.2229, 0.4131, 0.2229, 0.4466, 0.2206, 0.4466, 0.2645, 0.4131, 0.2664, 0.4036, 0.2216, 0.4131, 0.2229, 0.4131, 0.2664, 0.4036, 0.2641, 0.4036, 0.125, 0.4131, 0.125, 0.4131, 0.1563, 0.4036, 0.1563, 0.4131, 0.125, 0.4466, 0.125, 0.4466, 0.1563, 0.4131, 0.1563, 0.4131, 0.1563, 0.4466, 0.1563, 0.4466, 0.188, 0.4131, 0.1884, 0.4036, 0.1563, 0.4131, 0.1563, 0.4131, 0.1884, 0.4036, 0.1882, 0.4042, 0.06145, 0.4139, 0.0611, 0.4132, 0.09361, 0.4036, 0.09364, 0.4139, 0.0611, 0.447, 0.0617, 0.4466, 0.09366, 0.4132, 0.09361, 0.4132, 0.09361, 0.4466, 0.09366, 0.4466, 0.125, 0.4131, 0.125, 0.4036, 0.09364, 0.4132, 0.09361, 0.4131, 0.125, 0.4036, 0.125, 0.4467, 0.3183, 0.4825, 0.3179, 0.4825, 0.3438, 0.4472, 0.3438, 0.4825, 0.3179, 0.5047, 0.3178, 0.5044, 0.3438, 0.4825, 0.3438, 0.4825, 0.3438, 0.5044, 0.3438, 0.5, 0.375, 0.483, 0.375, 0.4472, 0.3438, 0.4825, 0.3438, 0.483, 0.375, 0.4543, 0.3762, 0.5047, 0.3178, 0.5318, 0.3178, 0.5317, 0.3438, 0.5044, 0.3438, 0.5318, 0.3178, 0.5625, 0.3178, 0.5625, 0.3437, 0.5317, 0.3438, 0.5317, 0.3438, 0.5625, 0.3437, 0.5625, 0.375, 0.5312, 0.375, 0.5044, 0.3438, 0.5317, 0.3438, 0.5312, 0.375, 0.5, 0.375, 0.4036, 0.2641, 0.4131, 0.2664, 0.4131, 0.2884, 0.4036, 0.2925, 0.4131, 0.2664, 0.4466, 0.2645, 0.4466, 0.291, 0.4131, 0.2884, 0.4131, 0.2884, 0.4466, 0.291, 0.4467, 0.3183, 0.4131, 0.3166, 0.4036, 0.2925, 0.4131, 0.2884, 0.4131, 0.3166, 0.4036, 0.3169, 0.4466, 0.2645, 0.4824, 0.2627, 0.4824, 0.2909, 0.4466, 0.291, 0.4824, 0.2627, 0.5048, 0.2626, 0.5047, 0.2908, 0.4824, 0.2909, 0.4824, 0.2909, 0.5047, 0.2908, 0.5047, 0.3178, 0.4825, 0.3179, 0.4466, 0.291, 0.4824, 0.2909, 0.4825, 0.3179, 0.4467, 0.3183, 0.5048, 0.2626, 0.5318, 0.2626, 0.5318, 0.2908, 0.5047, 0.2908, 0.5318, 0.2626, 0.5625, 0.2626, 0.5625, 0.2908, 0.5318, 0.2908, 0.5318, 0.2908, 0.5625, 0.2908, 0.5625, 0.3178, 0.5318, 0.3178, 0.5047, 0.2908, 0.5318, 0.2908, 0.5318, 0.3178, 0.5047, 0.3178, 0.5625, 0.2626, 0.5938, 0.2626, 0.5938, 0.3016, 0.5625, 0.2908, 0.5938, 0.2626, 0.625, 0.2626, 0.625, 0.3016, 0.5938, 0.3016, 0.5938, 0.3016, 0.625, 0.3016, 0.625, 0.3178, 0.5938, 0.3178, 0.5625, 0.2908, 0.5938, 0.3016, 0.5938, 0.3178, 0.5625, 0.3178, 0.5625, 0.3178, 0.5938, 0.3178, 0.5938, 0.3438, 0.5625, 0.3437, 0.5938, 0.3178, 0.625, 0.3178, 0.625, 0.3438, 0.5938, 0.3438, 0.5938, 0.3438, 0.625, 0.3438, 0.625, 0.375, 0.5938, 0.375, 0.5625, 0.3437, 0.5938, 0.3438, 0.5938, 0.375, 0.5625, 0.375, 0.4036, 0.3169, 0.4131, 0.3166, 0.4133, 0.3438, 0.4037, 0.3438, 0.4131, 0.3166, 0.4467, 0.3183, 0.4472, 0.3438, 0.4133, 0.3438, 0.4133, 0.3438, 0.4472, 0.3438, 0.4543, 0.3762, 0.4148, 0.3801, 0.4037, 0.3438, 0.4133, 0.3438, 0.4148, 0.3801, 0.4048, 0.3786, 0.4541, 0.875, 0.483, 0.875, 0.483, 0.9062, 0.4535, 0.9062, 0.483, 0.875, 0.5, 0.875, 0.5044, 0.9063, 0.483, 0.9062, 0.483, 0.9062, 0.5044, 0.9063, 0.5047, 0.9322, 0.4831, 0.9321, 0.4535, 0.9062, 0.483, 0.9062, 0.4831, 0.9321, 0.4581, 0.9318, 0.5, 0.875, 0.5313, 0.875, 0.5317, 0.9063, 0.5044, 0.9063, 0.5313, 0.875, 0.5625, 0.875, 0.5625, 0.9063, 0.5317, 0.9063, 0.5317, 0.9063, 0.5625, 0.9063, 0.5625, 0.9322, 0.5318, 0.9322, 0.5044, 0.9063, 0.5317, 0.9063, 0.5318, 0.9322, 0.5047, 0.9322, 0.5625, 0.875, 0.5938, 0.875, 0.5937, 0.9063, 0.5625, 0.9063, 0.5938, 0.875, 0.625, 0.875, 0.625, 0.9063, 0.5937, 0.9063, 0.5937, 0.9063, 0.625, 0.9063, 0.625, 0.9322, 0.5937, 0.9322, 0.5625, 0.9063, 0.5937, 0.9063, 0.5937, 0.9322, 0.5625, 0.9322, 0.5625, 0.9322, 0.5937, 0.9322, 0.5938, 0.9648, 0.5625, 0.9648, 0.5937, 0.9322, 0.625, 0.9322, 0.625, 0.9484, 0.5938, 0.9648, 0.5938, 0.9648, 0.625, 0.9484, 0.625, 1.0, 0.5938, 1.0, 0.5625, 0.9648, 0.5938, 0.9648, 0.5938, 1.0, 0.5625, 1.0, 0.5047, 0.9322, 0.5318, 0.9322, 0.5316, 0.9648, 0.5031, 0.9648, 0.5318, 0.9322, 0.5625, 0.9322, 0.5625, 0.9648, 0.5316, 0.9648, 0.5316, 0.9648, 0.5625, 0.9648, 0.5625, 1.0, 0.5313, 1.0, 0.5031, 0.9648, 0.5316, 0.9648, 0.5313, 1.0, 0.5, 1.0, 0.4581, 0.9318, 0.4831, 0.9321, 0.4831, 0.9647, 0.4563, 0.9635, 0.4831, 0.9321, 0.5047, 0.9322, 0.5031, 0.9648, 0.4831, 0.9647, 0.4831, 0.9647, 0.5031, 0.9648, 0.5, 1.0, 0.483, 1.0, 0.4563, 0.9635, 0.4831, 0.9647, 0.483, 1.0, 0.4556, 0.9981, 0.4329, 0.9316, 0.4369, 0.9315, 0.4316, 0.9548, 0.4273, 0.9524, 0.4369, 0.9315, 0.4581, 0.9318, 0.4563, 0.9635, 0.4316, 0.9548, 0.4316, 0.9548, 0.4563, 0.9635, 0.4556, 0.9981, 0.4206, 0.9919, 0.4273, 0.9524, 0.4316, 0.9548, 0.4206, 0.9919, 0.4121, 0.9903, 0.4043, 0.875, 0.4141, 0.875, 0.4274, 0.9062, 0.4206, 0.9062, 0.4141, 0.875, 0.4541, 0.875, 0.4535, 0.9062, 0.4274, 0.9062, 0.4274, 0.9062, 0.4535, 0.9062, 0.4581, 0.9318, 0.4369, 0.9315, 0.4206, 0.9062, 0.4274, 0.9062, 0.4369, 0.9315, 0.4329, 0.9316, 0.1476, 0.5152, 0.1797, 0.5, 0.1694, 0.5312, 0.1797, 0.5, 0.1928, 0.5, 0.2062, 0.54, 0.1694, 0.5312, 0.1694, 0.5312, 0.1904, 0.5469, 0.1903, 0.5625, 0.1692, 0.5625, 0.1325, 0.5398, 0.1694, 0.5312, 0.1692, 0.5625, 0.125, 0.5625, 0.1928, 0.5, 0.2188, 0.5, 0.228, 0.54, 0.2062, 0.54, 0.2188, 0.5, 0.2491, 0.5002, 0.25, 0.54, 0.228, 0.54, 0.228, 0.54, 0.25, 0.54, 0.25, 0.5469, 0.2292, 0.5469, 0.2062, 0.54, 0.228, 0.54, 0.2292, 0.5469, 0.2077, 0.5469, 0.2119, 0.6917, 0.231, 0.7016, 0.2298, 0.7113, 0.2089, 0.7122, 0.231, 0.7016, 0.25, 0.6954, 0.25, 0.7047, 0.2298, 0.7113, 0.2289, 0.7183, 0.25, 0.7106, 0.25, 0.75, 0.2212, 0.7691, 0.2075, 0.7221, 0.2289, 0.7183, 0.2212, 0.7691, 0.1973, 0.7849, 0.125, 0.6875, 0.1755, 0.6902, 0.1838, 0.723, 0.1313, 0.7166, 0.1755, 0.6902, 0.1897, 0.6908, 0.1949, 0.7106, 0.1838, 0.723, 0.1838, 0.723, 0.2075, 0.7221, 0.1973, 0.7849, 0.1836, 0.7798, 0.1313, 0.7166, 0.1838, 0.723, 0.1404, 0.7587, 0.125, 0.625, 0.1763, 0.625, 0.1751, 0.6566, 0.125, 0.6563, 0.1763, 0.625, 0.192, 0.625, 0.1903, 0.6567, 0.1751, 0.6566, 0.1751, 0.6566, 0.1903, 0.6567, 0.1897, 0.6908, 0.1755, 0.6902, 0.125, 0.6563, 0.1751, 0.6566, 0.1755, 0.6902, 0.125, 0.6875, 0.125, 0.5625, 0.1692, 0.5625, 0.1711, 0.5938, 0.125, 0.5938, 0.1692, 0.5625, 0.1903, 0.5625, 0.1927, 0.5938, 0.1711, 0.5938, 0.1711, 0.5938, 0.1927, 0.5938, 0.192, 0.625, 0.1763, 0.625, 0.125, 0.5938, 0.1711, 0.5938, 0.1763, 0.625, 0.125, 0.625, 0.75, 0.5625, 0.7813, 0.5625, 0.7812, 0.5938, 0.75, 0.5938, 0.7813, 0.5625, 0.8072, 0.5625, 0.8072, 0.5937, 0.7812, 0.5938, 0.7812, 0.5938, 0.8072, 0.5937, 0.8072, 0.625, 0.7812, 0.625, 0.75, 0.5938, 0.7812, 0.5938, 0.7812, 0.625, 0.75, 0.625, 0.75, 0.625, 0.7812, 0.625, 0.7813, 0.6563, 0.75, 0.6562, 0.7812, 0.625, 0.8072, 0.625, 0.8072, 0.6563, 0.7813, 0.6563, 0.7813, 0.6563, 0.8072, 0.6563, 0.8072, 0.6875, 0.7812, 0.6875, 0.75, 0.6562, 0.7813, 0.6563, 0.7812, 0.6875, 0.75, 0.6875, 0.75, 0.5, 0.7813, 0.5, 0.7813, 0.5313, 0.75, 0.5313, 0.7813, 0.5, 0.8072, 0.5, 0.8072, 0.5313, 0.7813, 0.5313, 0.7813, 0.5313, 0.8072, 0.5313, 0.8072, 0.5625, 0.7813, 0.5625, 0.75, 0.5313, 0.7813, 0.5313, 0.7813, 0.5625, 0.75, 0.5625, 0.8072, 0.5, 0.8493, 0.4922, 0.8461, 0.5288, 0.8072, 0.5313, 0.8493, 0.4922, 0.8687, 0.4981, 0.875, 0.5312, 0.8461, 0.5288, 0.8461, 0.5288, 0.875, 0.5312, 0.875, 0.5625, 0.8234, 0.5625, 0.8072, 0.5313, 0.8461, 0.5288, 0.8234, 0.5625, 0.8072, 0.5625, 0.8072, 0.5625, 0.8234, 0.5625, 0.8234, 0.5938, 0.8072, 0.5937, 0.8234, 0.5625, 0.875, 0.5625, 0.875, 0.5938, 0.8234, 0.5938, 0.8234, 0.5938, 0.875, 0.5938, 0.875, 0.625, 0.8234, 0.625, 0.8072, 0.5937, 0.8234, 0.5938, 0.8234, 0.625, 0.8072, 0.625, 0.8072, 0.625, 0.8234, 0.625, 0.8234, 0.6563, 0.8072, 0.6563, 0.8234, 0.625, 0.875, 0.625, 0.875, 0.6563, 0.8234, 0.6563, 0.8234, 0.6563, 0.875, 0.6563, 0.875, 0.6875, 0.8234, 0.6875, 0.8072, 0.6563, 0.8234, 0.6563, 0.8234, 0.6875, 0.8072, 0.6875, 0.8072, 0.6875, 0.8234, 0.6875, 0.8344, 0.7218, 0.8072, 0.7188, 0.8234, 0.6875, 0.875, 0.6875, 0.875, 0.7188, 0.8344, 0.7218, 0.8344, 0.7218, 0.875, 0.7188, 0.875, 0.75, 0.8487, 0.7583, 0.8072, 0.7188, 0.8344, 0.7218, 0.8487, 0.7583, 0.8072, 0.75, 0.75, 0.6875, 0.7812, 0.6875, 0.7813, 0.7188, 0.75, 0.7188, 0.7812, 0.6875, 0.8072, 0.6875, 0.8072, 0.7188, 0.7813, 0.7188, 0.7813, 0.7188, 0.8072, 0.7188, 0.8072, 0.75, 0.7813, 0.75, 0.75, 0.7188, 0.7813, 0.7188, 0.7813, 0.75, 0.75, 0.75, 0.1694, 0.5312, 0.1325, 0.5398, 0.1476, 0.5152, 0.1404, 0.7587, 0.1838, 0.723, 0.1836, 0.7798, 0.2113, 0.5625, 0.1904, 0.5469, 0.2077, 0.5469, 0.1838, 0.723, 0.1949, 0.7106, 0.2089, 0.7122, 0.2075, 0.7221, 0.4001, 0.9063, 0.4069, 0.9062, 0.4249, 0.932, 0.4209, 0.9322, 0.4069, 0.9062, 0.4138, 0.9062, 0.4289, 0.9318, 0.4249, 0.932, 0.4138, 0.9062, 0.4206, 0.9062, 0.4329, 0.9316, 0.4289, 0.9318, 0.375, 0.875, 0.3848, 0.875, 0.4069, 0.9062, 0.4001, 0.9063, 0.3848, 0.875, 0.3946, 0.875, 0.4138, 0.9062, 0.4069, 0.9062, 0.3946, 0.875, 0.4043, 0.875, 0.4206, 0.9062, 0.4138, 0.9062, 0.4142, 0.9453, 0.4185, 0.9476, 0.395, 0.9873, 0.3865, 0.9857, 0.4185, 0.9476, 0.4229, 0.95, 0.4035, 0.9888, 0.395, 0.9873, 0.4229, 0.95, 0.4273, 0.9524, 0.4121, 0.9903, 0.4035, 0.9888, 0.4209, 0.9322, 0.4249, 0.932, 0.4185, 0.9476, 0.4142, 0.9453, 0.4249, 0.932, 0.4289, 0.9318, 0.4229, 0.95, 0.4185, 0.9476, 0.4289, 0.9318, 0.4329, 0.9316, 0.4273, 0.9524, 0.4229, 0.95, 0.375, 0.3438, 0.3846, 0.3438, 0.3849, 0.3756, 0.375, 0.3741, 0.3846, 0.3438, 0.3941, 0.3438, 0.3949, 0.3771, 0.3849, 0.3756, 0.3941, 0.3438, 0.4037, 0.3438, 0.4048, 0.3786, 0.3949, 0.3771, 0.375, 0.3178, 0.3845, 0.3175, 0.3846, 0.3438, 0.375, 0.3438, 0.3845, 0.3175, 0.3941, 0.3172, 0.3941, 0.3438, 0.3846, 0.3438, 0.3941, 0.3172, 0.4036, 0.3169, 0.4037, 0.3438, 0.3941, 0.3438, 0.375, 0.3047, 0.3845, 0.3006, 0.3845, 0.3175, 0.375, 0.3178, 0.3845, 0.3006, 0.3941, 0.2966, 0.3941, 0.3172, 0.3845, 0.3175, 0.3941, 0.2966, 0.4036, 0.2925, 0.4036, 0.3169, 0.3941, 0.3172, 0.375, 0.2574, 0.3845, 0.2596, 0.3845, 0.3006, 0.375, 0.3047, 0.3845, 0.2596, 0.394, 0.2619, 0.3941, 0.2966, 0.3845, 0.3006, 0.394, 0.2619, 0.4036, 0.2641, 0.4036, 0.2925, 0.3941, 0.2966, 0.375, 0.09375, 0.3845, 0.09371, 0.3845, 0.125, 0.375, 0.125, 0.3845, 0.09371, 0.3941, 0.09368, 0.394, 0.125, 0.3845, 0.125, 0.3941, 0.09368, 0.4036, 0.09364, 0.4036, 0.125, 0.394, 0.125, 0.375, 0.0625, 0.3847, 0.06215, 0.3845, 0.09371, 0.375, 0.09375, 0.3847, 0.06215, 0.3944, 0.0618, 0.3941, 0.09368, 0.3845, 0.09371, 0.3944, 0.0618, 0.4042, 0.06145, 0.4036, 0.09364, 0.3941, 0.09368, 0.375, 0.1563, 0.3845, 0.1563, 0.3845, 0.1877, 0.375, 0.1875, 0.3845, 0.1563, 0.394, 0.1563, 0.394, 0.1879, 0.3845, 0.1877, 0.394, 0.1563, 0.4036, 0.1563, 0.4036, 0.1882, 0.394, 0.1879, 0.375, 0.125, 0.3845, 0.125, 0.3845, 0.1563, 0.375, 0.1563, 0.3845, 0.125, 0.394, 0.125, 0.394, 0.1563, 0.3845, 0.1563, 0.394, 0.125, 0.4036, 0.125, 0.4036, 0.1563, 0.394, 0.1563, 0.375, 0.2177, 0.3845, 0.219, 0.3845, 0.2596, 0.375, 0.2574, 0.3845, 0.219, 0.394, 0.2203, 0.394, 0.2619, 0.3845, 0.2596, 0.394, 0.2203, 0.4036, 0.2216, 0.4036, 0.2641, 0.394, 0.2619, 0.375, 0.1875, 0.3845, 0.1877, 0.3845, 0.219, 0.375, 0.2177, 0.3845, 0.1877, 0.394, 0.1879, 0.394, 0.2203, 0.3845, 0.219, 0.394, 0.1879, 0.4036, 0.1882, 0.4036, 0.2216, 0.394, 0.2203, 0.3802, 0.02779, 0.3894, 0.02699, 0.3847, 0.06215, 0.375, 0.0625, 0.3894, 0.02699, 0.3986, 0.0262, 0.3944, 0.0618, 0.3847, 0.06215, 0.3986, 0.0262, 0.4078, 0.0254, 0.4042, 0.06145, 0.3944, 0.0618, 0.3877, -0.02232, 0.3961, -0.01992, 0.3894, 0.02699, 0.3802, 0.02779, 0.3961, -0.01992, 0.4045, -0.01752, 0.3986, 0.0262, 0.3894, 0.02699, 0.4045, -0.01752, 0.4129, -0.01513, 0.4078, 0.0254, 0.3986, 0.0262, 0.1903, 0.6567, 0.192, 0.625, 0.2017, 0.625, 0.2006, 0.6567, 0.2089, 0.7122, 0.2298, 0.7113, 0.2289, 0.7183, 0.2075, 0.7221, 0.2077, 0.5469, 0.2292, 0.5469, 0.232, 0.5625, 0.2113, 0.5625, 0.2298, 0.7113, 0.25, 0.7047, 0.25, 0.7106, 0.2289, 0.7183, 0.1897, 0.6908, 0.1903, 0.6567, 0.2006, 0.6567, 0.2119, 0.6917, 0.1903, 0.5625, 0.1904, 0.5469, 0.2113, 0.5625, 0.1927, 0.5938, 0.1903, 0.5625, 0.2113, 0.5625, 0.2017, 0.5905, 0.2077, 0.5469, 0.1904, 0.5469, 0.1694, 0.5312, 0.2062, 0.54, 0.1949, 0.7106, 0.1897, 0.6908, 0.2119, 0.6917, 0.2089, 0.7122, 0.1949, 0.7106, 0.2119, 0.6917, 0.2292, 0.5469, 0.25, 0.5469, 0.25, 0.5625, 0.232, 0.5625, 0.192, 0.625, 0.1927, 0.5938, 0.2017, 0.5905, 0.2017, 0.625, 0.4375, 0.875, 0.4688, 0.875, 0.4688, 0.9063, 0.4375, 0.9063, 0.4688, 0.875, 0.5, 0.875, 0.5, 0.9063, 0.4688, 0.9063, 0.4688, 0.9063, 0.5, 0.9063, 0.5, 0.9375, 0.4688, 0.9375, 0.4375, 0.9063, 0.4688, 0.9063, 0.4688, 0.9375, 0.4375, 0.9375, 0.5, 0.875, 0.5313, 0.875, 0.5313, 0.9063, 0.5, 0.9063, 0.5313, 0.875, 0.5625, 0.875, 0.5625, 0.9063, 0.5313, 0.9063, 0.5313, 0.9063, 0.5625, 0.9063, 0.5625, 0.9375, 0.5313, 0.9375, 0.5, 0.9063, 0.5313, 0.9063, 0.5313, 0.9375, 0.5, 0.9375, 0.5625, 0.875, 0.5938, 0.875, 0.5938, 0.9063, 0.5625, 0.9063, 0.5938, 0.875, 0.625, 0.875, 0.625, 0.9063, 0.5938, 0.9063, 0.5938, 0.9063, 0.625, 0.9063, 0.625, 0.9375, 0.5938, 0.9375, 0.5625, 0.9063, 0.5938, 0.9063, 0.5938, 0.9375, 0.5625, 0.9375, 0.5625, 0.9375, 0.5938, 0.9375, 0.5938, 0.9641, 0.5625, 0.9641, 0.5938, 0.9375, 0.625, 0.9375, 0.625, 0.9614, 0.5938, 0.9641, 0.5938, 1.0, 0.5938, 0.9641, 0.625, 0.9614, 0.6244, 1.0, 0.5625, 0.9641, 0.5938, 0.9641, 0.5938, 1.0, 0.5625, 1.0, 0.5, 0.9375, 0.5313, 0.9375, 0.5312, 0.9641, 0.5, 0.9641, 0.5313, 0.9375, 0.5625, 0.9375, 0.5625, 0.9641, 0.5312, 0.9641, 0.5312, 0.9641, 0.5625, 0.9641, 0.5625, 1.0, 0.5313, 1.0, 0.5, 0.9641, 0.5312, 0.9641, 0.5313, 1.0, 0.5, 1.0, 0.4375, 0.9375, 0.4688, 0.9375, 0.4688, 0.9641, 0.4375, 0.9641, 0.4688, 0.9375, 0.5, 0.9375, 0.5, 0.9641, 0.4688, 0.9641, 0.4688, 0.9641, 0.5, 0.9641, 0.5, 1.0, 0.4688, 1.0, 0.4375, 0.9641, 0.4688, 0.9641, 0.4688, 1.0, 0.4375, 1.0, 0.375, 0.9375, 0.4063, 0.9375, 0.4062, 0.9641, 0.375, 0.9641, 0.4063, 0.9375, 0.4375, 0.9375, 0.4375, 0.9641, 0.4062, 0.9641, 0.4062, 0.9641, 0.4375, 0.9641, 0.4375, 1.0, 0.4063, 1.0, 0.375, 0.9641, 0.4062, 0.9641, 0.4063, 1.0, 0.375, 1.0, 0.375, 0.875, 0.4063, 0.875, 0.4063, 0.9063, 0.375, 0.9063, 0.4063, 0.875, 0.4375, 0.875, 0.4375, 0.9063, 0.4063, 0.9063, 0.4063, 0.9063, 0.4375, 0.9063, 0.4375, 0.9375, 0.4063, 0.9375, 0.375, 0.9063, 0.4063, 0.9063, 0.4063, 0.9375, 0.375, 0.9375, 0.4375, 0.0625, 0.4688, 0.0625, 0.4688, 0.09375, 0.4375, 0.09375, 0.4688, 0.0625, 0.5, 0.0625, 0.5, 0.09375, 0.4688, 0.09375, 0.4688, 0.09375, 0.5, 0.09375, 0.5, 0.125, 0.4688, 0.125, 0.4375, 0.09375, 0.4688, 0.09375, 0.4688, 0.125, 0.4375, 0.125, 0.5, 0.0625, 0.5313, 0.0625, 0.5313, 0.09375, 0.5, 0.09375, 0.5313, 0.0625, 0.5625, 0.0625, 0.5625, 0.09375, 0.5313, 0.09375, 0.5313, 0.09375, 0.5625, 0.09375, 0.5625, 0.125, 0.5313, 0.125, 0.5, 0.09375, 0.5313, 0.09375, 0.5313, 0.125, 0.5, 0.125, 0.4375, 0.125, 0.4688, 0.125, 0.4688, 0.1563, 0.4375, 0.1562, 0.4688, 0.125, 0.5, 0.125, 0.5, 0.1563, 0.4688, 0.1563, 0.4688, 0.1563, 0.5, 0.1563, 0.5, 0.1875, 0.4688, 0.1875, 0.4375, 0.1562, 0.4688, 0.1563, 0.4688, 0.1875, 0.4375, 0.1875, 0.5, 0.125, 0.5313, 0.125, 0.5313, 0.1563, 0.5, 0.1563, 0.5313, 0.125, 0.5625, 0.125, 0.5625, 0.1563, 0.5313, 0.1563, 0.5313, 0.1563, 0.5625, 0.1563, 0.5625, 0.1875, 0.5313, 0.1875, 0.5, 0.1563, 0.5313, 0.1563, 0.5313, 0.1875, 0.5, 0.1875, 0.375, 0.0, 0.4063, 0.0, 0.4062, 0.03125, 0.375, 0.03125, 0.4063, 0.0, 0.4375, 0.0, 0.4375, 0.03125, 0.4062, 0.03125, 0.4062, 0.03125, 0.4375, 0.03125, 0.4375, 0.0625, 0.4063, 0.0625, 0.375, 0.03125, 0.4062, 0.03125, 0.4063, 0.0625, 0.375, 0.0625, 0.4375, 0.0, 0.4688, 0.0, 0.4688, 0.03125, 0.4375, 0.03125, 0.4688, 0.0, 0.5, 0.0, 0.5, 0.03125, 0.4688, 0.03125, 0.4688, 0.03125, 0.5, 0.03125, 0.5, 0.0625, 0.4688, 0.0625, 0.4375, 0.03125, 0.4688, 0.03125, 0.4688, 0.0625, 0.4375, 0.0625, 0.5, 0.0, 0.5313, 0.0, 0.5313, 0.03125, 0.5, 0.03125, 0.5313, 0.0, 0.5625, 0.0, 0.5625, 0.03125, 0.5313, 0.03125, 0.5313, 0.03125, 0.5625, 0.03125, 0.5625, 0.0625, 0.5313, 0.0625, 0.5, 0.03125, 0.5313, 0.03125, 0.5313, 0.0625, 0.5, 0.0625, 0.5625, 0.0, 0.5938, 0.0, 0.5938, 0.03125, 0.5625, 0.03125, 0.5938, 0.03125, 0.5938, 0.0, 0.6241, 0.00385, 0.6223, 0.03125, 0.5938, 0.0625, 0.5938, 0.03125, 0.6223, 0.03125, 0.6196, 0.0625, 0.5625, 0.03125, 0.5938, 0.03125, 0.5938, 0.0625, 0.5625, 0.0625, 0.5625, 0.0625, 0.5938, 0.0625, 0.5938, 0.09375, 0.5625, 0.09375, 0.5938, 0.09375, 0.5938, 0.0625, 0.6196, 0.0625, 0.6171, 0.09375, 0.5938, 0.125, 0.5938, 0.09375, 0.6171, 0.09375, 0.6139, 0.125, 0.5625, 0.09375, 0.5938, 0.09375, 0.5938, 0.125, 0.5625, 0.125, 0.5625, 0.125, 0.5938, 0.125, 0.5938, 0.1563, 0.5625, 0.1563, 0.5938, 0.1563, 0.5938, 0.125, 0.6139, 0.125, 0.6108, 0.1563, 0.5938, 0.1875, 0.5938, 0.1563, 0.6105, 0.1589, 0.6081, 0.1807, 0.6073, 0.1875, 0.5625, 0.1563, 0.5938, 0.1563, 0.5938, 0.1875, 0.5625, 0.1875, 0.5625, 0.1875, 0.5938, 0.1875, 0.5938, 0.2188, 0.5625, 0.2188, 0.5938, 0.2188, 0.5938, 0.1875, 0.6065, 0.1999, 0.6048, 0.2188, 0.5938, 0.25, 0.5938, 0.2188, 0.6039, 0.2266, 0.6011, 0.25, 0.5625, 0.2188, 0.5938, 0.2188, 0.5938, 0.25, 0.5625, 0.25, 0.5, 0.1875, 0.5313, 0.1875, 0.5313, 0.2188, 0.5, 0.2188, 0.5313, 0.1875, 0.5625, 0.1875, 0.5625, 0.2188, 0.5313, 0.2188, 0.5313, 0.2188, 0.5625, 0.2188, 0.5625, 0.25, 0.5313, 0.25, 0.5, 0.2188, 0.5313, 0.2188, 0.5313, 0.25, 0.5, 0.25, 0.4375, 0.1875, 0.4688, 0.1875, 0.4688, 0.2188, 0.4375, 0.2188, 0.4688, 0.1875, 0.5, 0.1875, 0.5, 0.2188, 0.4688, 0.2188, 0.4688, 0.2188, 0.5, 0.2188, 0.5, 0.25, 0.4688, 0.25, 0.4375, 0.2188, 0.4688, 0.2188, 0.4688, 0.25, 0.4375, 0.25, 0.375, 0.1875, 0.4062, 0.1875, 0.4063, 0.2188, 0.375, 0.2188, 0.4062, 0.1875, 0.4375, 0.1875, 0.4375, 0.2188, 0.4063, 0.2188, 0.4063, 0.2188, 0.4375, 0.2188, 0.4375, 0.25, 0.4062, 0.25, 0.375, 0.2188, 0.4063, 0.2188, 0.4062, 0.25, 0.375, 0.25, 0.375, 0.125, 0.4063, 0.125, 0.4062, 0.1563, 0.375, 0.1563, 0.4063, 0.125, 0.4375, 0.125, 0.4375, 0.1562, 0.4062, 0.1563, 0.4062, 0.1563, 0.4375, 0.1562, 0.4375, 0.1875, 0.4062, 0.1875, 0.375, 0.1563, 0.4062, 0.1563, 0.4062, 0.1875, 0.375, 0.1875, 0.375, 0.0625, 0.4063, 0.0625, 0.4063, 0.09375, 0.375, 0.09375, 0.4063, 0.0625, 0.4375, 0.0625, 0.4375, 0.09375, 0.4063, 0.09375, 0.4063, 0.09375, 0.4375, 0.09375, 0.4375, 0.125, 0.4063, 0.125, 0.375, 0.09375, 0.4063, 0.09375, 0.4063, 0.125, 0.375, 0.125, 0.2188, 0.5625, 0.25, 0.5625, 0.25, 0.5938, 0.2188, 0.5937, 0.2188, 0.5937, 0.25, 0.5938, 0.25, 0.625, 0.2188, 0.625, 0.1875, 0.625, 0.2188, 0.625, 0.2188, 0.6562, 0.1875, 0.6562, 0.2188, 0.625, 0.25, 0.625, 0.25, 0.6562, 0.2188, 0.6562, 0.2188, 0.6562, 0.25, 0.6562, 0.25, 0.6875, 0.2188, 0.6875, 0.1875, 0.6562, 0.2188, 0.6562, 0.2188, 0.6875, 0.1875, 0.6875, 0.125, 0.5, 0.1609, 0.5, 0.1609, 0.5313, 0.125, 0.5313, 0.1609, 0.5, 0.1875, 0.5, 0.1875, 0.5313, 0.1609, 0.5313, 0.1609, 0.5313, 0.1875, 0.5313, 0.1875, 0.5625, 0.1609, 0.5625, 0.125, 0.5313, 0.1609, 0.5313, 0.1609, 0.5625, 0.125, 0.5625, 0.1875, 0.5, 0.2188, 0.5, 0.2188, 0.5313, 0.1875, 0.5313, 0.2188, 0.5, 0.25, 0.5, 0.25, 0.5313, 0.2188, 0.5313, 0.2188, 0.5313, 0.25, 0.5313, 0.25, 0.5625, 0.2188, 0.5625, 0.1875, 0.5313, 0.2188, 0.5313, 0.2188, 0.5625, 0.1875, 0.5625, 0.1875, 0.6875, 0.2188, 0.6875, 0.2188, 0.7188, 0.1875, 0.7188, 0.2188, 0.6875, 0.25, 0.6875, 0.25, 0.7188, 0.2188, 0.7188, 0.2188, 0.7188, 0.25, 0.7188, 0.25, 0.75, 0.2188, 0.75, 0.1875, 0.7188, 0.2188, 0.7188, 0.2188, 0.75, 0.1875, 0.75, 0.125, 0.6875, 0.1609, 0.6875, 0.1609, 0.7188, 0.125, 0.7188, 0.1609, 0.6875, 0.1875, 0.6875, 0.1875, 0.7188, 0.1609, 0.7188, 0.1609, 0.7188, 0.1875, 0.7188, 0.1875, 0.75, 0.1609, 0.75, 0.125, 0.7188, 0.1609, 0.7188, 0.1609, 0.75, 0.125, 0.75, 0.125, 0.625, 0.1609, 0.625, 0.1609, 0.6562, 0.125, 0.6563, 0.1609, 0.625, 0.1875, 0.625, 0.1875, 0.6562, 0.1609, 0.6562, 0.1609, 0.6562, 0.1875, 0.6562, 0.1875, 0.6875, 0.1609, 0.6875, 0.125, 0.6563, 0.1609, 0.6562, 0.1609, 0.6875, 0.125, 0.6875, 0.125, 0.5625, 0.1609, 0.5625, 0.1609, 0.5938, 0.125, 0.5938, 0.125, 0.5938, 0.1609, 0.5938, 0.1609, 0.625, 0.125, 0.625, 0.4375, 0.3125, 0.4688, 0.3125, 0.4688, 0.3438, 0.4375, 0.3438, 0.4688, 0.3125, 0.5, 0.3125, 0.5, 0.3438, 0.4688, 0.3438, 0.4688, 0.3438, 0.5, 0.3438, 0.5, 0.375, 0.4688, 0.375, 0.4375, 0.3438, 0.4688, 0.3438, 0.4688, 0.375, 0.4375, 0.375, 0.5, 0.3125, 0.5313, 0.3125, 0.5313, 0.3438, 0.5, 0.3438, 0.5313, 0.3125, 0.5625, 0.3125, 0.5625, 0.3438, 0.5313, 0.3438, 0.5313, 0.3438, 0.5625, 0.3438, 0.5625, 0.375, 0.5313, 0.375, 0.5, 0.3438, 0.5313, 0.3438, 0.5313, 0.375, 0.5, 0.375, 0.375, 0.25, 0.4062, 0.25, 0.4063, 0.2859, 0.375, 0.2859, 0.4062, 0.25, 0.4375, 0.25, 0.4375, 0.2859, 0.4063, 0.2859, 0.4063, 0.2859, 0.4375, 0.2859, 0.4375, 0.3125, 0.4063, 0.3125, 0.375, 0.2859, 0.4063, 0.2859, 0.4063, 0.3125, 0.375, 0.3125, 0.4375, 0.25, 0.4688, 0.25, 0.4688, 0.2859, 0.4375, 0.2859, 0.4688, 0.25, 0.5, 0.25, 0.5, 0.2859, 0.4688, 0.2859, 0.4688, 0.2859, 0.5, 0.2859, 0.5, 0.3125, 0.4688, 0.3125, 0.4375, 0.2859, 0.4688, 0.2859, 0.4688, 0.3125, 0.4375, 0.3125, 0.5, 0.25, 0.5313, 0.25, 0.5313, 0.2859, 0.5, 0.2859, 0.5313, 0.25, 0.5625, 0.25, 0.5625, 0.2859, 0.5313, 0.2859, 0.5313, 0.2859, 0.5625, 0.2859, 0.5625, 0.3125, 0.5313, 0.3125, 0.5, 0.2859, 0.5313, 0.2859, 0.5313, 0.3125, 0.5, 0.3125, 0.5625, 0.25, 0.5938, 0.25, 0.5938, 0.2859, 0.5625, 0.2859, 0.5938, 0.2859, 0.5938, 0.25, 0.6015, 0.2603, 0.6023, 0.2859, 0.5938, 0.3125, 0.5938, 0.2859, 0.6022, 0.295, 0.602, 0.3125, 0.5625, 0.2859, 0.5938, 0.2859, 0.5938, 0.3125, 0.5625, 0.3125, 0.5625, 0.3125, 0.5938, 0.3125, 0.5938, 0.3438, 0.5625, 0.3438, 0.5938, 0.3438, 0.5938, 0.3125, 0.602, 0.3208, 0.6016, 0.3438, 0.6007, 0.375, 0.5938, 0.375, 0.5938, 0.3438, 0.6016, 0.3438, 0.6015, 0.3514, 0.5625, 0.3438, 0.5938, 0.3438, 0.5938, 0.375, 0.5625, 0.375, 0.375, 0.3125, 0.4063, 0.3125, 0.4063, 0.3438, 0.375, 0.3438, 0.4063, 0.3125, 0.4375, 0.3125, 0.4375, 0.3438, 0.4063, 0.3438, 0.4063, 0.3438, 0.4375, 0.3438, 0.4375, 0.375, 0.4063, 0.375, 0.375, 0.3438, 0.4063, 0.3438, 0.4063, 0.375, 0.375, 0.375, 0.625, 0.9614, 0.625, 0.9614, 0.625, 0.9375, 0.625, 0.9375, 0.625, 0.987, 0.625, 0.9614, 0.625, 0.9666, 0.625, 0.9063, 0.625, 0.9063, 0.625, 0.875, 0.625, 0.875, 0.625, 0.9375, 0.625, 0.9375, 0.625, 0.9063, 0.625, 0.9063, 0.0, 0.0, 0.0, 0.0, 0.0, 0.0, 0.0, 0.0, 0.0, 0.0, 0.0, 0.0, 0.0, 0.0, 0.0, 0.0, 0.0, 0.0, 0.0, 0.0, 0.0, 0.0, 0.0, 0.0, 0.0, 0.0, 0.0, 0.0, 0.0, 0.0, 0.0, 0.0, 0.0, 0.0, 0.0, 0.0, 0.0, 0.0, 0.0, 0.0, 0.0, 0.0, 0.0, 0.0, 0.0, 0.0, 0.0, 0.0, 0.0, 0.0, 0.0, 0.0, 0.0, 0.0, 0.0, 0.0, 0.0, 0.0, 0.0, 0.0, 0.0, 0.0, 0.0, 0.0, 0.0, 0.0, 0.0, 0.0, 0.0, 0.0, 0.0, 0.0, 0.0, 0.0, 0.0, 0.0, 0.0, 0.0, 0.0, 0.0, 0.0, 0.0, 0.0, 0.0, 0.0, 0.0, 0.0, 0.0, 0.0, 0.0, 0.0, 0.0, 0.0, 0.0, 0.0, 0.0, 0.0, 0.0, 0.0, 0.0, 0.0, 0.0, 0.0, 0.0, 0.0, 0.0, 0.0, 0.0, 0.0, 0.0, 0.0, 0.0, 0.0, 0.0, 0.0, 0.0, 0.0, 0.0, 0.0, 0.0, 0.0, 0.0, 0.0, 0.0])
me_cube_001.materials.append(None)
me_cube_001.materials.append(mat_material)
me_cube_001.update()

# ---- objects
ob_empty = bpy.data.objects.new('Empty', None)
ob_cube_001 = bpy.data.objects.new('Cube.001', me_cube_001)

# ---- transforms, parenting, visibility, modifiers, constraints
ob_empty.location = (1.547, 0.0, 1.343)
ob_empty.rotation_euler = (1.571, -0.0, 0.0)
ob_empty.scale = (1.382, 1.382, 1.382)
ob_empty.empty_display_type = 'IMAGE'
ob_empty.empty_display_size = 5.0
ob_empty.use_empty_image_alpha = True
ob_empty.color = (1.0, 1.0, 1.0, 0.4472)
ob_cube_001.location = (0.0, 0.0, 2.788)
_m = ob_cube_001.modifiers.new('Mirror', 'MIRROR')
_m.use_clip = True
_m = ob_cube_001.modifiers.new('Subdivision', 'SUBSURF')

# ---- collection membership
col_collection.objects.link(ob_empty)
col_collection.objects.link(ob_cube_001)

# ---- scene / render settings (as saved in the file)
scene.frame_start = 0; scene.frame_end = 12; scene.frame_set(0)
scene.render.engine = 'BLENDER_EEVEE_NEXT'
scene.render.bake_bias = 0.0
scene.render.bake_samples = 0
scene.cycles.sampling_pattern = 'TABULATED_SOBOL'
scene.eevee.use_volume_custom_range = False
bpy.context.view_layer.update()

# ---- added for rendering (the .blend has no active camera and no usable light): camera, sun
cam_auto = bpy.data.cameras.new('AutoCamera')
cam_auto.lens = 50.0
cam_auto.sensor_width = 36.0
cam_auto.clip_end = 1000.0
ob_auto_camera = bpy.data.objects.new('AutoCamera', cam_auto)
scene.collection.objects.link(ob_auto_camera)
ob_auto_camera.location = (5.15672, -6.27202, 5.94348)
ob_auto_camera.rotation_euler = (1.09748, -7.21219e-08, 0.694738)
scene.camera = ob_auto_camera
light_auto_sun = bpy.data.lights.new('AutoSun', 'SUN')
light_auto_sun.energy = 3.0
light_auto_sun.angle = 0.0523599
ob_auto_sun = bpy.data.objects.new('AutoSun', light_auto_sun)
scene.collection.objects.link(ob_auto_sun)
ob_auto_sun.rotation_euler = (0.872665, 0.174533, 0.523599)
bpy.context.view_layer.update()
